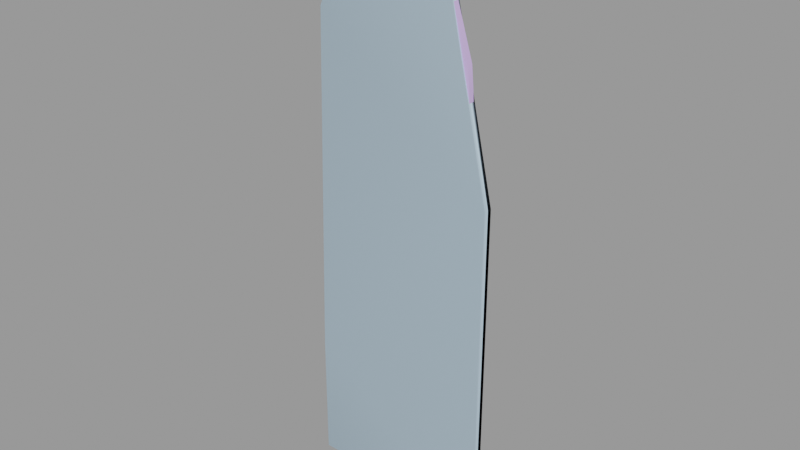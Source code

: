 # Source: target_spy.blend  (saved by Blender 2.92.15; exported with 4.5.12 LTS)
import bpy
from mathutils import Matrix  # noqa: F401  (used for matrix-valued properties, if any)

bpy.ops.wm.read_factory_settings(use_empty=True)
scene = bpy.context.scene
scene.name = 'target_spy.qc'

# ---- collections
col_target_spy = bpy.data.collections.new('target_spy'); scene.collection.children.link(col_target_spy)

# ---- materials (node trees are filled in below, after node groups)
mat_target_spy = bpy.data.materials.new('target_spy')
mat_target_spy.use_transparent_shadow = False
mat_target_spy.diffuse_color = (0.6497, 0.4642, 0.9066, 1.0)
mat_phy = bpy.data.materials.new('  phy')
mat_phy.use_transparent_shadow = False
mat_phy.diffuse_color = (0.5111, 0.6789, 0.8129, 1.0)

# ---- material node trees

# ---- meshes
me_target_spy = bpy.data.meshes.new('target_spy')
me_target_spy.from_pydata([(9.302, -0.3985, 41.1), (8.125, -0.3985, 40.28), (8.125, 0.4086, 40.28), (9.302, 0.4086, 41.1), (7.944, -0.3985, 69.44), (6.858, -0.3985, 72.88), (1.425, -0.3985, 73.24), (9.031, -0.3985, 44.09), (-9.892, -0.3985, 46.17), (10.21, -0.3985, 45.54), (10.48, -0.3985, 46.8), (9.755, -0.3985, 58.66), (-11.61, -0.3985, 48.52), (-13.24, -0.3985, 51.33), (-13.33, -0.3985, 52.42), (-9.801, -0.3985, 70.25), (9.574, -0.3985, 62.19), (-8.081, -0.3985, 71.43), (9.302, -0.3985, 65.09), (-6.451, -0.3985, 72.97), (-7.357, -0.3985, 77.4), (1.697, -0.3985, 74.33), (1.788, -0.3985, 76.86), (12.2, -0.3985, 47.71), (-13.06, -0.3985, 68.53), (1.425, -0.3985, 79.31), (-7.266, -0.3985, 79.76), (0.6106, -0.3985, 81.21), (-6.27, -0.3985, 81.66), (-4.369, -0.3985, 82.75), (-2.196, -0.3985, 82.93), (-0.5664, -0.3985, 82.29), (-8.081, 0.4086, 71.43), (-6.451, 0.4086, 72.97), (1.425, 0.4086, 73.24), (-7.357, 0.4086, 77.4), (1.697, 0.4086, 74.33), (1.788, 0.4086, 76.86), (1.425, 0.4086, 79.31), (-7.266, 0.4086, 79.76), (0.6106, 0.4086, 81.21), (-6.27, 0.4086, 81.66), (-4.369, 0.4086, 82.75), (-2.196, 0.4086, 82.93), (-0.5664, 0.4086, 82.29), (9.031, 0.4086, 44.09), (-9.892, 0.4086, 46.17), (10.21, 0.4086, 45.54), (10.48, 0.4086, 46.8), (9.755, 0.4086, 58.66), (-11.61, 0.4086, 48.52), (-13.24, 0.4086, 51.33), (-13.33, 0.4086, 52.42), (-9.801, 0.4086, 70.25), (9.574, 0.4086, 62.19), (9.302, 0.4086, 65.09), (7.944, 0.4086, 69.44), (6.858, 0.4086, 72.88), (12.2, 0.4086, 47.71), (-13.06, 0.4086, 68.53), (7.854, 0.4086, 30.14), (-10.16, 0.4086, 24.53), (-10.71, 0.4086, 22.27), (10.03, 0.4086, 20.55), (11.2, 0.4086, 12.94), (-14.33, 0.4086, 18.1), (12.11, 0.4086, 8.686), (12.02, 0.4086, 0.0), (-14.24, 0.4086, 0.0), (12.02, -0.3985, 0.0), (-14.24, -0.3985, 0.0), (7.854, -0.3985, 30.14), (-10.16, -0.3985, 24.53), (-10.71, -0.3985, 22.27), (10.03, -0.3985, 20.55), (11.2, -0.3985, 12.94), (-14.33, -0.3985, 18.1), (12.11, -0.3985, 8.686)], [], [(0, 1, 2), (2, 3, 0), (4, 5, 6), (1, 0, 7), (1, 7, 8), (7, 9, 8), (9, 10, 8), (10, 11, 8), (11, 12, 8), (11, 13, 12), (11, 14, 13), (11, 15, 14), (11, 16, 15), (16, 17, 15), (16, 18, 17), (18, 4, 17), (4, 6, 17), (6, 19, 17), (6, 20, 19), (6, 21, 20), (21, 22, 20), (10, 23, 11), (15, 24, 14), (22, 25, 20), (25, 26, 20), (25, 27, 26), (27, 28, 26), (27, 29, 28), (27, 30, 29), (27, 31, 30), (32, 33, 34), (33, 35, 34), (35, 36, 34), (35, 37, 36), (35, 38, 37), (35, 39, 38), (39, 40, 38), (39, 41, 40), (41, 42, 40), (42, 43, 40), (43, 44, 40), (45, 3, 2), (46, 45, 2), (46, 47, 45), (46, 48, 47), (46, 49, 48), (46, 50, 49), (50, 51, 49), (51, 52, 49), (52, 53, 49), (53, 54, 49), (53, 32, 54), (32, 55, 54), (32, 56, 55), (32, 34, 56), (34, 57, 56), (49, 58, 48), (52, 59, 53), (46, 2, 60), (61, 46, 60), (62, 61, 60), (62, 60, 63), (62, 63, 64), (65, 62, 64), (65, 64, 66), (67, 65, 66), (67, 68, 65), (69, 70, 68), (68, 67, 69), (6, 5, 57), (57, 34, 6), (23, 10, 48), (48, 58, 23), (7, 0, 3), (3, 45, 7), (9, 7, 45), (45, 47, 9), (10, 9, 47), (47, 48, 10), (17, 19, 33), (33, 32, 17), (15, 17, 32), (32, 53, 15), (24, 15, 53), (53, 59, 24), (71, 1, 8), (71, 8, 72), (71, 72, 73), (74, 71, 73), (75, 74, 73), (76, 75, 73), (76, 77, 75), (76, 69, 77), (76, 70, 69), (60, 2, 1), (1, 71, 60), (63, 60, 71), (71, 74, 63), (64, 63, 74), (74, 75, 64), (66, 64, 75), (75, 77, 66), (67, 66, 77), (77, 69, 67), (56, 57, 5), (5, 4, 56), (55, 56, 4), (4, 18, 55), (54, 55, 18), (18, 16, 54), (49, 54, 16), (16, 11, 49), (58, 49, 11), (11, 23, 58), (35, 33, 19), (19, 20, 35), (39, 35, 20), (20, 26, 39), (41, 39, 26), (26, 28, 41), (42, 41, 28), (28, 29, 42), (43, 42, 29), (29, 30, 43), (44, 43, 30), (30, 31, 44), (40, 44, 31), (31, 27, 40), (38, 40, 27), (27, 25, 38), (37, 38, 25), (25, 22, 37), (36, 37, 22), (22, 21, 36), (34, 36, 21), (21, 6, 34), (65, 68, 70), (70, 76, 65), (62, 65, 76), (76, 73, 62), (61, 62, 73), (73, 72, 61), (46, 61, 72), (72, 8, 46), (50, 46, 8), (8, 12, 50), (51, 50, 12), (12, 13, 51), (52, 51, 13), (13, 14, 52), (59, 52, 14), (14, 24, 59)])
me_target_spy.polygons.foreach_set('use_smooth', [True] * 152)
_k = set([(0, 1), (0, 3), (0, 7), (1, 2), (1, 71), (2, 3), (2, 60), (3, 45), (4, 5), (4, 18), (5, 6), (5, 57), (6, 21), (6, 34), (7, 9), (8, 12), (8, 72), (9, 10), (10, 23), (10, 48), (11, 16), (11, 23), (12, 13), (13, 14), (14, 24), (15, 17), (15, 24), (16, 18), (17, 19), (19, 20), (19, 33), (20, 26), (21, 22), (22, 25), (23, 58), (24, 59), (25, 27), (26, 28), (27, 31), (28, 29), (29, 30), (30, 31), (32, 33), (32, 53), (33, 35), (34, 36), (34, 57), (35, 39), (36, 37), (37, 38), (38, 40), (39, 41), (40, 44), (41, 42), (42, 43), (43, 44), (45, 47), (46, 50), (46, 61), (47, 48), (48, 58), (49, 54), (49, 58), (50, 51), (51, 52), (52, 59), (53, 59), (54, 55), (55, 56), (56, 57), (60, 63), (61, 62), (62, 65), (63, 64), (64, 66), (65, 68), (66, 67), (67, 68), (67, 69), (68, 70), (69, 70), (69, 77), (70, 76), (71, 74), (72, 73), (73, 76), (74, 75), (75, 77)])
me_target_spy.attributes.new('sharp_edge', 'BOOLEAN', 'EDGE').data.foreach_set('value', [ (min(e.vertices), max(e.vertices)) in _k for e in me_target_spy.edges])
_uv = me_target_spy.uv_layers.new(name='UVMap')
_uv.uv.foreach_set('vector', [1.001, 0.4956, 1.001, 0.4858, 0.9797, 0.4858, 0.9797, 0.4858, 0.9797, 0.4956, 1.001, 0.4956, 0.2721, 0.8362, 0.2591, 0.8773, 0.1945, 0.8816, 0.2742, 0.4881, 0.2882, 0.4979, 0.285, 0.5335, 0.2742, 0.4881, 0.285, 0.5335, 0.0598, 0.5584, 0.285, 0.5335, 0.299, 0.5508, 0.0598, 0.5584, 0.299, 0.5508, 0.3022, 0.566, 0.0598, 0.5584, 0.3022, 0.566, 0.2936, 0.7076, 0.0598, 0.5584, 0.2936, 0.7076, 0.03932, 0.5865, 0.0598, 0.5584, 0.2936, 0.7076, 0.01993, 0.62, 0.03932, 0.5865, 0.2936, 0.7076, 0.01885, 0.633, 0.01993, 0.62, 0.2936, 0.7076, 0.06087, 0.8459, 0.01885, 0.633, 0.2936, 0.7076, 0.2915, 0.7497, 0.06087, 0.8459, 0.2915, 0.7497, 0.08135, 0.86, 0.06087, 0.8459, 0.2915, 0.7497, 0.2882, 0.7843, 0.08135, 0.86, 0.2882, 0.7843, 0.2721, 0.8362, 0.08135, 0.86, 0.2721, 0.8362, 0.1945, 0.8816, 0.08135, 0.86, 0.1945, 0.8816, 0.1007, 0.8784, 0.08135, 0.86, 0.1945, 0.8816, 0.08997, 0.9313, 0.1007, 0.8784, 0.1945, 0.8816, 0.1977, 0.8946, 0.08997, 0.9313, 0.1977, 0.8946, 0.1988, 0.9248, 0.08997, 0.9313, 0.3022, 0.566, 0.3227, 0.5768, 0.2936, 0.7076, 0.06087, 0.8459, 0.02208, 0.8254, 0.01885, 0.633, 0.1988, 0.9248, 0.1945, 0.954, 0.08997, 0.9313, 0.1945, 0.954, 0.09105, 0.9594, 0.08997, 0.9313, 0.1945, 0.954, 0.1848, 0.9767, 0.09105, 0.9594, 0.1848, 0.9767, 0.1029, 0.9821, 0.09105, 0.9594, 0.1848, 0.9767, 0.1255, 0.9951, 0.1029, 0.9821, 0.1848, 0.9767, 0.1514, 0.9973, 0.1255, 0.9951, 0.1848, 0.9767, 0.1708, 0.9897, 0.1514, 0.9973, 0.8849, 0.859, 0.8655, 0.8774, 0.7717, 0.8806, 0.8655, 0.8774, 0.8762, 0.9304, 0.7717, 0.8806, 0.8762, 0.9304, 0.7685, 0.8936, 0.7717, 0.8806, 0.8762, 0.9304, 0.7674, 0.9239, 0.7685, 0.8936, 0.8762, 0.9304, 0.7717, 0.9531, 0.7674, 0.9239, 0.8762, 0.9304, 0.8752, 0.9585, 0.7717, 0.9531, 0.8752, 0.9585, 0.7814, 0.9758, 0.7717, 0.9531, 0.8752, 0.9585, 0.8633, 0.9812, 0.7814, 0.9758, 0.8633, 0.9812, 0.8407, 0.9941, 0.7814, 0.9758, 0.8407, 0.9941, 0.8148, 0.9963, 0.7814, 0.9758, 0.8148, 0.9963, 0.7954, 0.9887, 0.7814, 0.9758, 0.6812, 0.5326, 0.678, 0.4969, 0.692, 0.4872, 0.9064, 0.5574, 0.6812, 0.5326, 0.692, 0.4872, 0.9064, 0.5574, 0.6672, 0.5499, 0.6812, 0.5326, 0.9064, 0.5574, 0.664, 0.565, 0.6672, 0.5499, 0.9064, 0.5574, 0.6726, 0.7066, 0.664, 0.565, 0.9064, 0.5574, 0.9269, 0.5855, 0.6726, 0.7066, 0.9269, 0.5855, 0.9463, 0.619, 0.6726, 0.7066, 0.9463, 0.619, 0.9474, 0.632, 0.6726, 0.7066, 0.9474, 0.632, 0.9053, 0.845, 0.6726, 0.7066, 0.9053, 0.845, 0.6747, 0.7488, 0.6726, 0.7066, 0.9053, 0.845, 0.8849, 0.859, 0.6747, 0.7488, 0.8849, 0.859, 0.678, 0.7833, 0.6747, 0.7488, 0.8849, 0.859, 0.6941, 0.8352, 0.678, 0.7833, 0.8849, 0.859, 0.7717, 0.8806, 0.6941, 0.8352, 0.7717, 0.8806, 0.7071, 0.8763, 0.6941, 0.8352, 0.6726, 0.7066, 0.6435, 0.5758, 0.664, 0.565, 0.9474, 0.632, 0.9441, 0.8244, 0.9053, 0.845, 0.9064, 0.5574, 0.692, 0.4872, 0.6952, 0.3661, 0.9096, 0.2991, 0.9064, 0.5574, 0.6952, 0.3661, 0.9161, 0.272, 0.9096, 0.2991, 0.6952, 0.3661, 0.9161, 0.272, 0.6952, 0.3661, 0.6693, 0.2515, 0.9161, 0.272, 0.6693, 0.2515, 0.6553, 0.1607, 0.9592, 0.2223, 0.9161, 0.272, 0.6553, 0.1607, 0.9592, 0.2223, 0.6553, 0.1607, 0.6446, 0.1099, 0.6456, 0.006199, 0.9592, 0.2223, 0.6446, 0.1099, 0.6456, 0.006199, 0.9581, 0.006199, 0.9592, 0.2223, 1.001, 0.0, 1.001, 0.0, 0.9797, 0.0, 0.9797, 0.0, 0.9797, 0.0, 1.001, 0.0, 1.001, 0.8832, 1.001, 0.8788, 0.9797, 0.8788, 0.9797, 0.8788, 0.9797, 0.8832, 1.001, 0.8832, 1.001, 0.5753, 1.001, 0.5644, 0.9797, 0.5644, 0.9797, 0.5644, 0.9797, 0.5753, 1.001, 0.5753, 1.001, 0.5316, 1.001, 0.4956, 0.9797, 0.4956, 0.9797, 0.4956, 0.9797, 0.5316, 1.001, 0.5316, 1.001, 0.5491, 1.001, 0.5316, 0.9797, 0.5316, 0.9797, 0.5316, 0.9797, 0.5491, 1.001, 0.5491, 1.001, 0.5644, 1.001, 0.5491, 0.9797, 0.5491, 0.9797, 0.5491, 0.9797, 0.5644, 1.001, 0.5644, 1.001, 0.8613, 1.001, 0.8799, 0.9797, 0.8799, 0.9797, 0.8799, 0.9797, 0.8613, 1.001, 0.8613, 1.001, 0.8472, 1.001, 0.8613, 0.9797, 0.8613, 0.9797, 0.8613, 0.9797, 0.8472, 1.001, 0.8472, 1.001, 0.8264, 1.001, 0.8472, 0.9797, 0.8472, 0.9797, 0.8472, 0.9797, 0.8264, 1.001, 0.8264, 0.271, 0.3671, 0.2742, 0.4881, 0.0598, 0.5584, 0.271, 0.3671, 0.0598, 0.5584, 0.05657, 0.3, 0.271, 0.3671, 0.05657, 0.3, 0.0501, 0.273, 0.2969, 0.2525, 0.271, 0.3671, 0.0501, 0.273, 0.3109, 0.1617, 0.2969, 0.2525, 0.0501, 0.273, 0.006997, 0.2233, 0.3109, 0.1617, 0.0501, 0.273, 0.006997, 0.2233, 0.3216, 0.1109, 0.3109, 0.1617, 0.006997, 0.2233, 0.3206, 0.007173, 0.3216, 0.1109, 0.006997, 0.2233, 0.008075, 0.007173, 0.3206, 0.007173, 0.9797, 0.3635, 0.9797, 0.4858, 1.001, 0.4858, 1.001, 0.4858, 1.001, 0.3635, 0.9797, 0.3635, 0.9797, 0.2478, 0.9797, 0.3635, 1.001, 0.3635, 1.001, 0.3635, 1.001, 0.2478, 0.9797, 0.2478, 0.9797, 0.1561, 0.9797, 0.2478, 1.001, 0.2478, 1.001, 0.2478, 1.001, 0.1561, 0.9797, 0.1561, 0.9797, 0.1047, 0.9797, 0.1561, 1.001, 0.1561, 1.001, 0.1561, 1.001, 0.1047, 0.9797, 0.1047, 0.9797, 0.0, 0.9797, 0.1047, 1.001, 0.1047, 1.001, 0.1047, 1.001, 0.0, 0.9797, 0.0, 0.9797, 0.8373, 0.9797, 0.8788, 1.001, 0.8788, 1.001, 0.8788, 1.001, 0.8373, 0.9797, 0.8373, 0.9797, 0.7849, 0.9797, 0.8373, 1.001, 0.8373, 1.001, 0.8373, 1.001, 0.7849, 0.9797, 0.7849, 0.9797, 0.75, 0.9797, 0.7849, 1.001, 0.7849, 1.001, 0.7849, 1.001, 0.75, 0.9797, 0.75, 0.9797, 0.7074, 0.9797, 0.75, 1.001, 0.75, 1.001, 0.75, 1.001, 0.7074, 0.9797, 0.7074, 0.9797, 0.5753, 0.9797, 0.7074, 1.001, 0.7074, 1.001, 0.7074, 1.001, 0.5753, 0.9797, 0.5753, 0.9797, 0.9334, 0.9797, 0.8799, 1.001, 0.8799, 1.001, 0.8799, 1.001, 0.9334, 0.9797, 0.9334, 0.9797, 0.9618, 0.9797, 0.9334, 1.001, 0.9334, 1.001, 0.9334, 1.001, 0.9618, 0.9797, 0.9618, 0.9797, 0.9847, 0.9797, 0.9618, 1.001, 0.9618, 1.001, 0.9618, 1.001, 0.9847, 0.9797, 0.9847, 0.9797, 0.9978, 0.9797, 0.9847, 1.001, 0.9847, 1.001, 0.9847, 1.001, 0.9978, 0.9797, 0.9978, 0.9797, 1.0, 0.9797, 0.9978, 1.001, 0.9978, 1.001, 0.9978, 1.001, 1.0, 0.9797, 1.0, 0.9797, 0.9924, 0.9797, 1.0, 1.001, 1.0, 1.001, 1.0, 1.001, 0.9924, 0.9797, 0.9924, 0.9797, 0.9793, 0.9797, 0.9924, 1.001, 0.9924, 1.001, 0.9924, 1.001, 0.9793, 0.9797, 0.9793, 0.9797, 0.9563, 0.9797, 0.9793, 1.001, 0.9793, 1.001, 0.9793, 1.001, 0.9563, 0.9797, 0.9563, 0.9797, 0.9269, 0.9797, 0.9563, 1.001, 0.9563, 1.001, 0.9563, 1.001, 0.9269, 0.9797, 0.9269, 0.9797, 0.8963, 0.9797, 0.9269, 1.001, 0.9269, 1.001, 0.9269, 1.001, 0.8963, 0.9797, 0.8963, 0.9797, 0.8832, 0.9797, 0.8963, 1.001, 0.8963, 1.001, 0.8963, 1.001, 0.8832, 0.9797, 0.8832, 0.9797, 0.2183, 0.9797, 0.0, 1.001, 0.0, 1.001, 0.0, 1.001, 0.2183, 0.9797, 0.2183, 0.9797, 0.2685, 0.9797, 0.2183, 1.001, 0.2183, 1.001, 0.2183, 1.001, 0.2685, 0.9797, 0.2685, 0.9797, 0.2958, 0.9797, 0.2685, 1.001, 0.2685, 1.001, 0.2685, 1.001, 0.2958, 0.9797, 0.2958, 0.9797, 0.5567, 0.9797, 0.2958, 1.001, 0.2958, 1.001, 0.2958, 1.001, 0.5567, 0.9797, 0.5567, 0.9797, 0.5851, 0.9797, 0.5567, 1.001, 0.5567, 1.001, 0.5567, 1.001, 0.5851, 0.9797, 0.5851, 0.9797, 0.619, 0.9797, 0.5851, 1.001, 0.5851, 1.001, 0.5851, 1.001, 0.619, 0.9797, 0.619, 0.9797, 0.6321, 0.9797, 0.619, 1.001, 0.619, 1.001, 0.619, 1.001, 0.6321, 0.9797, 0.6321, 0.9797, 0.8264, 0.9797, 0.6321, 1.001, 0.6321, 1.001, 0.6321, 1.001, 0.8264, 0.9797, 0.8264])
me_target_spy.materials.append(mat_target_spy)
me_target_spy.use_remesh_fix_poles = True
me_target_spy.use_remesh_preserve_attributes = False
me_target_spy.use_mirror_vertex_groups = False
me_target_spy.update()
me_target_spy.normals_split_custom_set([tuple(v) for v in zip(*[iter([0.5692, 0.0, -0.8222, 0.5692, 0.0, -0.8222, 0.5692, 0.0, -0.8222, 0.5692, 0.0, -0.8222, 0.5692, 0.0, -0.8222, 0.5692, 0.0, -0.8222, 0.0, -1.0, 1.281e-09, 0.0, -1.0, 0.0, 0.0, -1.0, 4.775e-09, -1.475e-08, -1.0, -4.86e-08, 0.0, -1.0, -7.973e-09, 0.0, -1.0, -6.606e-10, -1.475e-08, -1.0, -4.86e-08, 0.0, -1.0, -6.606e-10, 7.808e-08, -1.0, -1.57e-07, 0.0, -1.0, -6.606e-10, 0.0, -1.0, 0.0, 7.808e-08, -1.0, -1.57e-07, 0.0, -1.0, 0.0, 1.63e-07, -1.0, 8.19e-09, 7.808e-08, -1.0, -1.57e-07, 1.63e-07, -1.0, 8.19e-09, 1.177e-08, -1.0, -1.003e-07, 7.808e-08, -1.0, -1.57e-07, 1.177e-08, -1.0, -1.003e-07, 1.023e-07, -1.0, -1.291e-07, 7.808e-08, -1.0, -1.57e-07, 1.177e-08, -1.0, -1.003e-07, 3.886e-08, -1.0, 2.409e-08, 1.023e-07, -1.0, -1.291e-07, 1.177e-08, -1.0, -1.003e-07, 6.082e-08, -1.0, 7.392e-09, 3.886e-08, -1.0, 2.409e-08, 1.177e-08, -1.0, -1.003e-07, 1.068e-07, -1.0, -3.852e-08, 6.082e-08, -1.0, 7.392e-09, 1.177e-08, -1.0, -1.003e-07, -7.699e-08, -1.0, -1.887e-07, 1.068e-07, -1.0, -3.852e-08, -7.699e-08, -1.0, -1.887e-07, 0.0, -1.0, -1.018e-08, 1.068e-07, -1.0, -3.852e-08, -7.699e-08, -1.0, -1.887e-07, 0.0, -1.0, 1.347e-08, 0.0, -1.0, -1.018e-08, 0.0, -1.0, 1.347e-08, 0.0, -1.0, 1.281e-09, 0.0, -1.0, -1.018e-08, 0.0, -1.0, 1.281e-09, 0.0, -1.0, 4.775e-09, 0.0, -1.0, -1.018e-08, 0.0, -1.0, 4.775e-09, 0.0, -1.0, -5.231e-09, 0.0, -1.0, -1.018e-08, 0.0, -1.0, 4.775e-09, 0.0, -1.0, -4.001e-09, 0.0, -1.0, -5.231e-09, 0.0, -1.0, 4.775e-09, 0.0, -1.0, -8.951e-09, 0.0, -1.0, -4.001e-09, 0.0, -1.0, -8.951e-09, 0.0, -1.0, -1.106e-08, 0.0, -1.0, -4.001e-09, 1.63e-07, -1.0, 8.19e-09, 5.707e-07, -1.0, 3.396e-08, 1.177e-08, -1.0, -1.003e-07, 1.068e-07, -1.0, -3.852e-08, 3.472e-07, -1.0, -6.784e-08, 6.082e-08, -1.0, 7.392e-09, 0.0, -1.0, -1.106e-08, 0.0, -1.0, -5.347e-10, 0.0, -1.0, -4.001e-09, 0.0, -1.0, -5.347e-10, 0.0, -1.0, -3.969e-10, 0.0, -1.0, -4.001e-09, 0.0, -1.0, -5.347e-10, 0.0, -1.0, -4.979e-09, 0.0, -1.0, -3.969e-10, 0.0, -1.0, -4.979e-09, 0.0, -1.0, 6.806e-09, 0.0, -1.0, -3.969e-10, 0.0, -1.0, -4.979e-09, 0.0, -1.0, 3.973e-09, 0.0, -1.0, 6.806e-09, 0.0, -1.0, -4.979e-09, 0.0, -1.0, 1.846e-08, 0.0, -1.0, 3.973e-09, 0.0, -1.0, -4.979e-09, 0.0, -1.0, -1.163e-07, 0.0, -1.0, 1.846e-08, -2.067e-08, 1.0, 2.774e-08, 0.0, 1.0, -2.376e-08, 0.0, 1.0, 1.947e-08, 0.0, 1.0, -2.376e-08, 0.0, 1.0, -1.761e-10, 0.0, 1.0, 1.947e-08, 0.0, 1.0, -1.761e-10, 0.0, 1.0, 1.874e-08, 0.0, 1.0, 1.947e-08, 0.0, 1.0, -1.761e-10, 0.0, 1.0, -8.693e-09, 0.0, 1.0, 1.874e-08, 0.0, 1.0, -1.761e-10, 0.0, 1.0, -3.467e-09, 0.0, 1.0, -8.693e-09, 0.0, 1.0, -1.761e-10, 0.0, 1.0, 6.397e-10, 0.0, 1.0, -3.467e-09, 0.0, 1.0, 6.397e-10, 0.0, 1.0, -2.516e-09, 0.0, 1.0, -3.467e-09, 0.0, 1.0, 6.397e-10, 0.0, 1.0, 0.0, 0.0, 1.0, -2.516e-09, 0.0, 1.0, 0.0, 0.0, 1.0, 7.946e-09, 0.0, 1.0, -2.516e-09, 0.0, 1.0, 7.946e-09, 0.0, 1.0, 4.079e-08, 0.0, 1.0, -2.516e-09, 0.0, 1.0, 4.079e-08, 0.0, 1.0, -1.745e-07, 0.0, 1.0, -2.516e-09, -7.288e-09, 1.0, 3.842e-07, 0.0, 1.0, 0.0, -4.315e-08, 1.0, 4.526e-09, -9.225e-08, 1.0, 1.466e-07, -7.288e-09, 1.0, 3.842e-07, -4.315e-08, 1.0, 4.526e-09, -9.225e-08, 1.0, 1.466e-07, 7.191e-09, 1.0, 2.247e-07, -7.288e-09, 1.0, 3.842e-07, -9.225e-08, 1.0, 1.466e-07, -1.582e-07, 1.0, -1.557e-08, 7.191e-09, 1.0, 2.247e-07, -9.225e-08, 1.0, 1.466e-07, -6.267e-08, 1.0, 5.526e-09, -1.582e-07, 1.0, -1.557e-08, -9.225e-08, 1.0, 1.466e-07, -1.054e-07, 1.0, 1.282e-07, -6.267e-08, 1.0, 5.526e-09, -1.054e-07, 1.0, 1.282e-07, -4.004e-08, 1.0, 0.0, -6.267e-08, 1.0, 5.526e-09, -4.004e-08, 1.0, 0.0, -6.144e-08, 1.0, 7.964e-09, -6.267e-08, 1.0, 5.526e-09, -6.144e-08, 1.0, 7.964e-09, -1.219e-07, 1.0, 2.787e-08, -6.267e-08, 1.0, 5.526e-09, -1.219e-07, 1.0, 2.787e-08, -5.507e-08, 1.0, -9.458e-09, -6.267e-08, 1.0, 5.526e-09, -1.219e-07, 1.0, 2.787e-08, -2.067e-08, 1.0, 2.774e-08, -5.507e-08, 1.0, -9.458e-09, -2.067e-08, 1.0, 2.774e-08, -3.201e-08, 1.0, 8.309e-08, -5.507e-08, 1.0, -9.458e-09, -2.067e-08, 1.0, 2.774e-08, 1.919e-08, 1.0, 1.529e-07, -3.201e-08, 1.0, 8.309e-08, -2.067e-08, 1.0, 2.774e-08, 0.0, 1.0, 1.947e-08, 1.919e-08, 1.0, 1.529e-07, 0.0, 1.0, 1.947e-08, 0.0, 1.0, 3.258e-09, 1.919e-08, 1.0, 1.529e-07, -6.267e-08, 1.0, 5.526e-09, -5.539e-07, 1.0, -3.396e-08, -1.582e-07, 1.0, -1.557e-08, -6.144e-08, 1.0, 7.964e-09, -3.369e-07, 1.0, 5.953e-08, -1.219e-07, 1.0, 2.787e-08, -9.225e-08, 1.0, 1.466e-07, -4.315e-08, 1.0, 4.526e-09, -1.887e-08, 1.0, 7.252e-08, -9.977e-08, 1.0, 3.183e-07, -9.225e-08, 1.0, 1.466e-07, -1.887e-08, 1.0, 7.252e-08, -7.7e-08, 1.0, 4.372e-08, -9.977e-08, 1.0, 3.183e-07, -1.887e-08, 1.0, 7.252e-08, -7.7e-08, 1.0, 4.372e-08, -1.887e-08, 1.0, 7.252e-08, 3.677e-09, 1.0, 4.757e-08, -7.7e-08, 1.0, 4.372e-08, 3.677e-09, 1.0, 4.757e-08, -2.487e-10, 1.0, 1.235e-07, -7.084e-08, 1.0, -6.718e-08, -7.7e-08, 1.0, 4.372e-08, -2.487e-10, 1.0, 1.235e-07, -7.084e-08, 1.0, -6.718e-08, -2.487e-10, 1.0, 1.235e-07, -4.644e-08, 1.0, 7.558e-08, -7.555e-08, 1.0, -1.969e-10, -7.084e-08, 1.0, -6.718e-08, -4.644e-08, 1.0, 7.558e-08, -7.555e-08, 1.0, -1.969e-10, -7.605e-08, 1.0, -5.173e-10, -7.084e-08, 1.0, -6.718e-08, 0.0, 0.0, -1.0, 0.0, 0.0, -1.0, 0.0, 0.0, -1.0, 0.0, 0.0, -1.0, 0.0, 0.0, -1.0, 0.0, 0.0, -1.0, 0.06652, 0.0, 0.9978, 0.06652, 0.0, 0.9978, 0.06652, 0.0, 0.9978, 0.06652, 0.0, 0.9978, 0.06652, 0.0, 0.9978, 0.06652, 0.0, 0.9978, 0.4657, 0.0, -0.8849, 0.4657, 0.0, -0.8849, 0.4657, 0.0, -0.8849, 0.4657, 0.0, -0.8849, 0.4657, 0.0, -0.8849, 0.4657, 0.0, -0.8849, 0.9566, 0.0, -0.2915, 0.9959, 0.0, 0.09054, 0.9959, 0.0, 0.09054, 0.9959, 0.0, 0.09054, 0.9566, 0.0, -0.2915, 0.9566, 0.0, -0.2915, 0.9019, 0.0, -0.432, 0.9566, 0.0, -0.2915, 0.9566, 0.0, -0.2915, 0.9566, 0.0, -0.2915, 0.9019, 0.0, -0.432, 0.9019, 0.0, -0.432, 0.9778, 0.0, -0.2095, 0.9019, 0.0, -0.432, 0.9019, 0.0, -0.432, 0.9019, 0.0, -0.432, 0.9778, 0.0, -0.2095, 0.9778, 0.0, -0.2095, -0.6276, 0.0, 0.7786, -0.6866, 0.0, 0.727, -0.6866, 0.0, 0.727, -0.6866, 0.0, 0.727, -0.6276, 0.0, 0.7785, -0.6276, 0.0, 0.7786, -0.5166, 0.0, 0.8562, -0.6276, 0.0, 0.7786, -0.6276, 0.0, 0.7785, -0.6276, 0.0, 0.7785, -0.5166, 0.0, 0.8562, -0.5166, 0.0, 0.8562, -0.4668, 0.0, 0.8844, -0.5166, 0.0, 0.8562, -0.5166, 0.0, 0.8562, -0.5166, 0.0, 0.8562, -0.4668, 0.0, 0.8844, -0.4668, 0.0, 0.8844, -3.758e-09, -1.0, -4.219e-08, -1.475e-08, -1.0, -4.86e-08, 7.808e-08, -1.0, -1.57e-07, -3.758e-09, -1.0, -4.219e-08, 7.808e-08, -1.0, -1.57e-07, 5.468e-09, -1.0, -2.951e-08, -3.758e-09, -1.0, -4.219e-08, 5.468e-09, -1.0, -2.951e-08, 5.54e-08, -1.0, 6.24e-08, -6.393e-09, -1.0, -7.408e-08, -3.758e-09, -1.0, -4.219e-08, 5.54e-08, -1.0, 6.24e-08, 2.288e-08, -1.0, -1.857e-07, -6.393e-09, -1.0, -7.408e-08, 5.54e-08, -1.0, 6.24e-08, 9.15e-08, -1.0, 3.108e-08, 2.288e-08, -1.0, -1.857e-07, 5.54e-08, -1.0, 6.24e-08, 9.15e-08, -1.0, 3.108e-08, 8.483e-08, -1.0, -8.639e-08, 2.288e-08, -1.0, -1.857e-07, 9.15e-08, -1.0, 3.108e-08, 9.92e-08, -1.0, -1.816e-08, 8.483e-08, -1.0, -8.639e-08, 9.15e-08, -1.0, 3.108e-08, 7.605e-08, -1.0, -5.217e-08, 9.92e-08, -1.0, -1.816e-08, 0.9952, 0.0, 0.09778, 0.9996, 0.0, -0.02678, 0.9996, 0.0, -0.02678, 0.9996, 0.0, -0.02678, 0.9952, 0.0, 0.09779, 0.9952, 0.0, 0.09778, 0.9824, 0.0, 0.187, 0.9952, 0.0, 0.09778, 0.9952, 0.0, 0.09779, 0.9952, 0.0, 0.09779, 0.9824, 0.0, 0.187, 0.9824, 0.0, 0.187, 0.9836, 0.0, 0.1806, 0.9824, 0.0, 0.187, 0.9824, 0.0, 0.187, 0.9824, 0.0, 0.187, 0.9836, 0.0, 0.1806, 0.9836, 0.0, 0.1806, 0.995, 0.0, 0.09944, 0.9836, 0.0, 0.1806, 0.9836, 0.0, 0.1806, 0.9836, 0.0, 0.1806, 0.995, 0.0, 0.09944, 0.995, 0.0, 0.09944, 0.9999, 0.0, -0.01042, 0.995, 0.0, 0.09944, 0.995, 0.0, 0.09944, 0.995, 0.0, 0.09944, 0.9999, 0.0, -0.01042, 0.9999, 0.0, -0.01042, 0.954, 0.0, 0.2997, 0.9536, 0.0, 0.3011, 0.9536, 0.0, 0.3011, 0.9536, 0.0, 0.3011, 0.954, 0.0, 0.2997, 0.954, 0.0, 0.2997, 0.9804, 0.0, 0.1969, 0.954, 0.0, 0.2997, 0.954, 0.0, 0.2997, 0.954, 0.0, 0.2997, 0.9804, 0.0, 0.1969, 0.9804, 0.0, 0.1969, 0.9974, 0.0, 0.07229, 0.9804, 0.0, 0.1969, 0.9804, 0.0, 0.1969, 0.9804, 0.0, 0.1969, 0.9974, 0.0, 0.07229, 0.9974, 0.0, 0.07229, 0.9908, 0.0, 0.135, 0.9974, 0.0, 0.07229, 0.9974, 0.0, 0.07229, 0.9974, 0.0, 0.07229, 0.9908, 0.0, 0.135, 0.9908, 0.0, 0.135, 0.976, 0.0, 0.2178, 0.9908, 0.0, 0.135, 0.9908, 0.0, 0.135, 0.9908, 0.0, 0.135, 0.976, 0.0, 0.2178, 0.976, 0.0, 0.2178, -0.9967, 0.0, -0.08135, -0.9798, 0.0, -0.2, -0.9798, 0.0, -0.2, -0.9798, 0.0, -0.2, -0.9967, 0.0, -0.08135, -0.9967, 0.0, -0.08135, -0.9663, 0.0, 0.2575, -0.9967, 0.0, -0.08135, -0.9967, 0.0, -0.08135, -0.9967, 0.0, -0.08135, -0.9663, 0.0, 0.2575, -0.9663, 0.0, 0.2575, -0.7199, 0.0, 0.694, -0.9663, 0.0, 0.2575, -0.9663, 0.0, 0.2575, -0.9663, 0.0, 0.2575, -0.7199, 0.0, 0.694, -0.7199, 0.0, 0.694, -0.2966, 0.0, 0.955, -0.7199, 0.0, 0.694, -0.7199, 0.0, 0.694, -0.7199, 0.0, 0.694, -0.2966, 0.0, 0.955, -0.2966, 0.0, 0.955, 0.1434, 0.0, 0.9897, -0.2966, 0.0, 0.955, -0.2966, 0.0, 0.955, -0.2966, 0.0, 0.955, 0.1434, 0.0, 0.9897, 0.1434, 0.0, 0.9897, 0.5296, 0.0, 0.8482, 0.1434, 0.0, 0.9897, 0.1434, 0.0, 0.9897, 0.1434, 0.0, 0.9897, 0.5296, 0.0, 0.8482, 0.5296, 0.0, 0.8482, 0.8167, 0.0, 0.5771, 0.5296, 0.0, 0.8482, 0.5296, 0.0, 0.8482, 0.5296, 0.0, 0.8482, 0.8167, 0.0, 0.5771, 0.8167, 0.0, 0.5771, 0.9622, 0.0, 0.2725, 0.8167, 0.0, 0.5771, 0.8167, 0.0, 0.5771, 0.8167, 0.0, 0.5771, 0.9622, 0.0, 0.2725, 0.9622, 0.0, 0.2725, 0.9984, 0.0, 0.05566, 0.9622, 0.0, 0.2725, 0.9622, 0.0, 0.2725, 0.9622, 0.0, 0.2725, 0.9984, 0.0, 0.05566, 0.9984, 0.0, 0.05566, 0.9902, 0.0, -0.1399, 0.9984, 0.0, 0.05566, 0.9984, 0.0, 0.05566, 0.9984, 0.0, 0.05566, 0.9902, 0.0, -0.1399, 0.9902, 0.0, -0.1399, 0.9701, 0.0, -0.2425, 0.9902, 0.0, -0.1399, 0.9902, 0.0, -0.1399, 0.9902, 0.0, -0.1399, 0.9701, 0.0, -0.2425, 0.9701, 0.0, -0.2425, -0.9375, 0.0, 0.3479, -1.0, 0.0, -0.005002, -1.0, 0.0, -0.005002, -1.0, 0.0, -0.005002, -0.9375, 0.0, 0.3479, -0.9375, 0.0, 0.3479, -0.889, 0.0, 0.4579, -0.9375, 0.0, 0.3479, -0.9375, 0.0, 0.3479, -0.9375, 0.0, 0.3479, -0.889, 0.0, 0.4579, -0.889, 0.0, 0.4579, -0.9923, 0.0, 0.1237, -0.889, 0.0, 0.4579, -0.889, 0.0, 0.4579, -0.889, 0.0, 0.4579, -0.9923, 0.0, 0.1237, -0.9923, 0.0, 0.1237, -0.9526, 0.0, -0.3044, -0.9923, 0.0, 0.1237, -0.9923, 0.0, 0.1237, -0.9923, 0.0, 0.1237, -0.9526, 0.0, -0.3044, -0.9526, 0.0, -0.3044, -0.8372, 0.0, -0.5468, -0.9526, 0.0, -0.3044, -0.9526, 0.0, -0.3044, -0.9526, 0.0, -0.3044, -0.8372, 0.0, -0.5468, -0.8372, 0.0, -0.5468, -0.954, 0.0, -0.2999, -0.8372, 0.0, -0.5468, -0.8372, 0.0, -0.5468, -0.8372, 0.0, -0.5468, -0.954, 0.0, -0.2999, -0.954, 0.0, -0.2999, -0.9995, 0.0, -0.03314, -0.954, 0.0, -0.2999, -0.954, 0.0, -0.2999, -0.954, 0.0, -0.2999, -0.9995, 0.0, -0.03314, -0.9995, 0.0, -0.03314, -0.9999, 0.0, 0.01685, -0.9995, 0.0, -0.03314, -0.9995, 0.0, -0.03314, -0.9995, 0.0, -0.03314, -0.9999, 0.0, 0.01685, -0.9999, 0.0, 0.01685])] * 3)])
me_target_spy_physics = bpy.data.meshes.new('target_spy_physics')
me_target_spy_physics.from_pydata([(6.972, 0.6381, 72.71), (12.51, 0.6381, 47.74), (0.5784, 0.6381, 82.57), (-13.14, 0.6381, 67.96), (-6.647, 0.6381, 82.57), (-14.47, 0.6381, 18.12), (12.42, 0.6381, 0.0), (-14.46, 0.6381, 0.0), (0.5784, -0.5886, 82.57), (-6.647, -0.5886, 82.57), (-13.14, -0.5886, 67.96), (6.972, -0.5886, 72.71), (12.51, -0.5886, 47.74), (-14.47, -0.5886, 18.12), (-14.46, -0.5886, 0.0), (12.42, -0.5886, 0.0)], [], [(0, 1, 2), (2, 1, 3), (2, 3, 4), (3, 1, 5), (5, 1, 6), (5, 6, 7), (4, 8, 2), (4, 9, 8), (4, 3, 9), (9, 3, 10), (2, 11, 0), (2, 8, 11), (12, 1, 0), (0, 11, 12), (13, 5, 7), (13, 7, 14), (7, 6, 15), (7, 15, 14), (5, 10, 3), (10, 5, 13), (8, 9, 11), (9, 10, 11), (10, 12, 11), (10, 13, 12), (13, 15, 12), (13, 14, 15), (1, 15, 6), (1, 12, 15)])
me_target_spy_physics.polygons.foreach_set('use_smooth', [True] * 28)
_uv = me_target_spy_physics.uv_layers.new(name='UVMap')
_uv.uv.foreach_set('vector', [0.0, 0.0, 0.0, 0.0, 0.0, 0.0, 0.0, 0.0, 0.0, 0.0, 0.0, 0.0, 0.0, 0.0, 0.0, 0.0, 0.0, 0.0, 0.0, 0.0, 0.0, 0.0, 0.0, 0.0, 0.0, 0.0, 0.0, 0.0, 0.0, 0.0, 0.0, 0.0, 0.0, 0.0, 0.0, 0.0, 0.0, 0.0, 0.0, 0.0, 0.0, 0.0, 0.0, 0.0, 0.0, 0.0, 0.0, 0.0, 0.0, 0.0, 0.0, 0.0, 0.0, 0.0, 0.0, 0.0, 0.0, 0.0, 0.0, 0.0, 0.0, 0.0, 0.0, 0.0, 0.0, 0.0, 0.0, 0.0, 0.0, 0.0, 0.0, 0.0, 0.0, 0.0, 0.0, 0.0, 0.0, 0.0, 0.0, 0.0, 0.0, 0.0, 0.0, 0.0, 0.0, 0.0, 0.0, 0.0, 0.0, 0.0, 0.0, 0.0, 0.0, 0.0, 0.0, 0.0, 0.0, 0.0, 0.0, 0.0, 0.0, 0.0, 0.0, 0.0, 0.0, 0.0, 0.0, 0.0, 0.0, 0.0, 0.0, 0.0, 0.0, 0.0, 0.0, 0.0, 0.0, 0.0, 0.0, 0.0, 0.0, 0.0, 0.0, 0.0, 0.0, 0.0, 0.0, 0.0, 0.0, 0.0, 0.0, 0.0, 0.0, 0.0, 0.0, 0.0, 0.0, 0.0, 0.0, 0.0, 0.0, 0.0, 0.0, 0.0, 0.0, 0.0, 0.0, 0.0, 0.0, 0.0, 0.0, 0.0, 0.0, 0.0, 0.0, 0.0, 0.0, 0.0, 0.0, 0.0, 0.0, 0.0, 0.0, 0.0, 0.0, 0.0, 0.0, 0.0])
me_target_spy_physics.materials.append(mat_phy)
me_target_spy_physics.use_remesh_fix_poles = True
me_target_spy_physics.use_remesh_preserve_attributes = False
me_target_spy_physics.use_mirror_vertex_groups = False
me_target_spy_physics.update()
me_target_spy_physics.normals_split_custom_set([tuple(v) for v in zip(*[iter([-0.8087, -0.165, 0.5647, -0.999, -0.002007, 0.04407, -0.9992, -0.02841, 0.02802, -0.9992, -0.02841, 0.02802, -0.999, -0.002007, 0.04407, -0.9989, -0.008516, -0.04695, -0.9992, -0.02841, 0.02802, -0.9989, -0.008516, -0.04695, -0.9587, -0.2334, -0.1628, -0.9989, -0.008516, -0.04695, -0.999, -0.002007, 0.04407, -0.9989, -0.00102, -0.04695, -0.9989, -0.00102, -0.04695, -0.999, -0.002007, 0.04407, -0.9993, 0.01865, 0.03296, -0.9989, -0.00102, -0.04695, -0.9993, 0.01865, 0.03296, -0.9869, 0.1337, -0.09007, -0.9587, -0.2334, -0.1628, 0.9294, -0.3335, 0.1578, -0.9992, -0.02841, 0.02802, -0.9587, -0.2334, -0.1628, 0.9916, -0.07362, -0.1064, 0.9294, -0.3335, 0.1578, -0.9587, -0.2334, -0.1628, -0.9989, -0.008516, -0.04695, 0.9916, -0.07362, -0.1064, 0.9916, -0.07362, -0.1064, -0.9989, -0.008516, -0.04695, 0.9978, -0.005323, -0.06669, -0.9992, -0.02841, 0.02802, 0.9976, -0.026, 0.06342, -0.8087, -0.165, 0.5647, -0.9992, -0.02841, 0.02802, 0.9294, -0.3335, 0.1578, 0.9976, -0.026, 0.06342, 0.9993, -0.004348, 0.03838, -0.999, -0.002007, 0.04407, -0.8087, -0.165, 0.5647, -0.8087, -0.165, 0.5647, 0.9976, -0.026, 0.06342, 0.9993, -0.004348, 0.03838, 0.9994, -0.0004698, -0.03431, -0.9989, -0.00102, -0.04695, -0.9869, 0.1337, -0.09007, 0.9994, -0.0004698, -0.03431, -0.9869, 0.1337, -0.09007, 0.9967, 0.06748, -0.04541, -0.9869, 0.1337, -0.09007, -0.9993, 0.01865, 0.03296, 0.9971, 0.03723, 0.0659, -0.9869, 0.1337, -0.09007, 0.9971, 0.03723, 0.0659, 0.9967, 0.06748, -0.04541, -0.9989, -0.00102, -0.04695, 0.9978, -0.005323, -0.06669, -0.9989, -0.008516, -0.04695, 0.9978, -0.005323, -0.06669, -0.9989, -0.00102, -0.04695, 0.9994, -0.0004698, -0.03431, 0.9294, -0.3335, 0.1578, 0.9916, -0.07362, -0.1064, 0.9976, -0.026, 0.06342, 0.9916, -0.07362, -0.1064, 0.9978, -0.005323, -0.06669, 0.9976, -0.026, 0.06342, 0.9978, -0.005323, -0.06669, 0.9993, -0.004348, 0.03838, 0.9976, -0.026, 0.06342, 0.9978, -0.005323, -0.06669, 0.9994, -0.0004698, -0.03431, 0.9993, -0.004348, 0.03838, 0.9994, -0.0004698, -0.03431, 0.9971, 0.03723, 0.0659, 0.9993, -0.004348, 0.03838, 0.9994, -0.0004698, -0.03431, 0.9967, 0.06748, -0.04541, 0.9971, 0.03723, 0.0659, -0.999, -0.002007, 0.04407, 0.9971, 0.03723, 0.0659, -0.9993, 0.01865, 0.03296, -0.999, -0.002007, 0.04407, 0.9993, -0.004348, 0.03838, 0.9971, 0.03723, 0.0659])] * 3)])
arm_target_spy_qc_skeleton = bpy.data.armatures.new('target_spy.qc_skeleton')  # bones are not reproduced

# ---- objects
ob_target_spy_qc_skeleton = bpy.data.objects.new('target_spy.qc_skeleton', arm_target_spy_qc_skeleton)
ob_target_spy = bpy.data.objects.new('target_spy', me_target_spy)
ob_target_spy_physics = bpy.data.objects.new('target_spy_physics', me_target_spy_physics)

# ---- transforms, parenting, visibility, modifiers, constraints
ob_target_spy_qc_skeleton.location = (0.0, 0.0, 0.0)
ob_target_spy_qc_skeleton.show_in_front = True
ob_target_spy_qc_skeleton.lineart.crease_threshold = 0.0
ob_target_spy.parent = ob_target_spy_qc_skeleton
ob_target_spy.location = (0.0, 0.0, 0.0)
ob_target_spy.lineart.crease_threshold = 0.0
_vg = ob_target_spy.vertex_groups.new(name='static_prop')
_vg.add([0, 1, 2, 3, 4, 5, 6, 7, 8, 9, 10, 11, 12, 13, 14, 15, 16, 17, 18, 19, 20, 21, 22, 23, 24, 25, 26, 27, 28, 29, 30, 31, 32, 33, 34, 35, 36, 37, 38, 39, 40, 41, 42, 43, 44, 45, 46, 47, 48, 49, 50, 51, 52, 53, 54, 55, 56, 57, 58, 59, 60, 61, 62, 63, 64, 65, 66, 67, 68, 69, 70, 71, 72, 73, 74, 75, 76, 77], 1.0, 'REPLACE')
_m = ob_target_spy.modifiers.new('Armature', 'ARMATURE')
_m.object = ob_target_spy_qc_skeleton
ob_target_spy_physics.parent = ob_target_spy_qc_skeleton
ob_target_spy_physics.location = (0.0, 0.0, 0.0)
ob_target_spy_physics.display_type = 'SOLID'
ob_target_spy_physics.show_wire = True
ob_target_spy_physics.lineart.crease_threshold = 0.0
_vg = ob_target_spy_physics.vertex_groups.new(name='static_prop')
_vg.add([0, 1, 2, 3, 4, 5, 6, 7, 8, 9, 10, 11, 12, 13, 14, 15], 1.0, 'REPLACE')
_m = ob_target_spy_physics.modifiers.new('Armature', 'ARMATURE')
_m.object = ob_target_spy_qc_skeleton

# ---- collection membership
scene.collection.objects.link(ob_target_spy_qc_skeleton)
scene.collection.objects.link(ob_target_spy)
scene.collection.objects.link(ob_target_spy_physics)
col_target_spy.objects.link(ob_target_spy_qc_skeleton)
col_target_spy.objects.link(ob_target_spy)
col_target_spy.objects.link(ob_target_spy_physics)

# ---- scene / render settings (as saved in the file)
scene.frame_start = 1; scene.frame_end = 250; scene.frame_set(0)
scene.render.engine = 'BLENDER_EEVEE_NEXT'
scene.cycles.use_denoising = False
scene.cycles.samples = 128
scene.cycles.sampling_pattern = 'TABULATED_SOBOL'
scene.cycles.use_adaptive_sampling = False
scene.cycles.use_light_tree = False
scene.view_settings.view_transform = 'Filmic'
bpy.context.view_layer.update()

# ---- added for rendering (the .blend has no active camera and no usable light): camera, sun + grey world if the file has none
cam_auto = bpy.data.cameras.new('AutoCamera')
cam_auto.lens = 50.0
cam_auto.sensor_width = 36.0
cam_auto.clip_end = 1416.15
ob_auto_camera = bpy.data.objects.new('AutoCamera', cam_auto)
scene.collection.objects.link(ob_auto_camera)
ob_auto_camera.location = (79.7128, -96.8065, 106.018)
ob_auto_camera.rotation_euler = (1.09748, -7.21219e-08, 0.694738)
scene.camera = ob_auto_camera
light_auto_sun = bpy.data.lights.new('AutoSun', 'SUN')
light_auto_sun.energy = 3.0
light_auto_sun.angle = 0.0523599
ob_auto_sun = bpy.data.objects.new('AutoSun', light_auto_sun)
scene.collection.objects.link(ob_auto_sun)
ob_auto_sun.rotation_euler = (0.872665, 0.174533, 0.523599)
if scene.world is None:
    world_auto = bpy.data.worlds.new('AutoWorld')
    world_auto.color = (0.3, 0.3, 0.3)
    scene.world = world_auto
bpy.context.view_layer.update()
